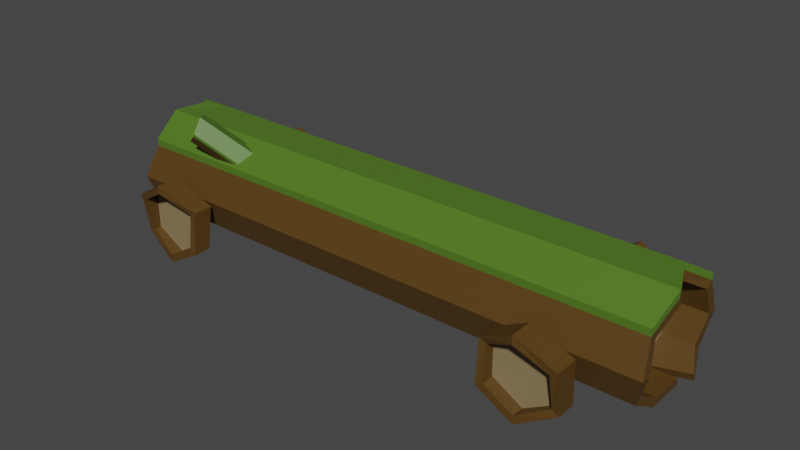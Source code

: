 # Source: Tronc.blend  (saved by Blender 4.0.36; exported with 4.5.12 LTS)
import bpy
from mathutils import Matrix  # noqa: F401  (used for matrix-valued properties, if any)

bpy.ops.wm.read_factory_settings(use_empty=True)
scene = bpy.context.scene
scene.name = 'Scene'

# ---- collections
col_collection = bpy.data.collections.new('Collection'); scene.collection.children.link(col_collection)

# ---- materials (node trees are filled in below, after node groups)
mat_bois = bpy.data.materials.new('Bois ')
mat_bois.use_transparent_shadow = False
mat_grass = bpy.data.materials.new('Grass')
mat_grass.use_transparent_shadow = False
mat_bois_2 = bpy.data.materials.new('Bois 2')
mat_bois_2.use_transparent_shadow = False

# ---- material node trees
mat_bois.use_nodes = True; mat_bois.node_tree.nodes.clear()
_N = mat_bois.node_tree.nodes; _L = mat_bois.node_tree.links
n0 = _N.new('ShaderNodeBsdfPrincipled'); n0.name = 'Principled BSDF'; n0.location = (10, 300)
n0.distribution = 'GGX'
n0.subsurface_method = 'RANDOM_WALK_SKIN'
n0.inputs[0].default_value = (0.09463, 0.04784, 0.007696, 1.0)
n0.inputs[3].default_value = 1.45
n0.inputs[27].default_value = (0.0, 0.0, 0.0, 1.0)
n0.inputs[28].default_value = 1.0
n1 = _N.new('ShaderNodeOutputMaterial'); n1.name = 'Material Output'; n1.location = (300, 300)
_L.new(n0.outputs[0], n1.inputs[0])
n1.is_active_output = True
mat_grass.use_nodes = True; mat_grass.node_tree.nodes.clear()
_N = mat_grass.node_tree.nodes; _L = mat_grass.node_tree.links
n0 = _N.new('ShaderNodeBsdfPrincipled'); n0.name = 'Principled BSDF'; n0.location = (10, 300)
n0.distribution = 'GGX'
n0.subsurface_method = 'RANDOM_WALK_SKIN'
n0.inputs[0].default_value = (0.08076, 0.1789, 0.01617, 1.0)
n0.inputs[3].default_value = 1.45
n0.inputs[27].default_value = (0.0, 0.0, 0.0, 1.0)
n0.inputs[28].default_value = 1.0
n1 = _N.new('ShaderNodeOutputMaterial'); n1.name = 'Material Output'; n1.location = (300, 300)
_L.new(n0.outputs[0], n1.inputs[0])
n1.is_active_output = True
mat_bois_2.use_nodes = True; mat_bois_2.node_tree.nodes.clear()
_N = mat_bois_2.node_tree.nodes; _L = mat_bois_2.node_tree.links
n0 = _N.new('ShaderNodeBsdfPrincipled'); n0.name = 'Principled BSDF'; n0.location = (10, 300)
n0.distribution = 'GGX'
n0.subsurface_method = 'RANDOM_WALK_SKIN'
n0.inputs[0].default_value = (0.2598, 0.1884, 0.09695, 1.0)
n0.inputs[3].default_value = 1.45
n0.inputs[27].default_value = (0.0, 0.0, 0.0, 1.0)
n0.inputs[28].default_value = 1.0
n1 = _N.new('ShaderNodeOutputMaterial'); n1.name = 'Material Output'; n1.location = (300, 300)
_L.new(n0.outputs[0], n1.inputs[0])
n1.is_active_output = True

# ---- world
world_world = bpy.data.worlds.new('World'); scene.world = world_world
world_world.use_nodes = True; world_world.node_tree.nodes.clear()
_N = world_world.node_tree.nodes; _L = world_world.node_tree.links
n0 = _N.new('ShaderNodeOutputWorld'); n0.name = 'World Output'; n0.location = (300, 300)
n1 = _N.new('ShaderNodeBackground'); n1.name = 'Background'; n1.location = (10, 300)
n1.inputs[0].default_value = (0.05088, 0.05088, 0.05088, 1.0)
_L.new(n1.outputs[0], n0.inputs[0])
n0.is_active_output = True
world_world.color = (0.05088, 0.05088, 0.05088)
world_world.use_sun_shadow = False
world_world.sun_shadow_jitter_overblur = 0.0

# ---- meshes
me_cylinder = bpy.data.meshes.new('Cylinder')
me_cylinder.from_pydata([(-6.973e-10, 1.265, -5.94), (-5.036e-08, 1.306, 6.199), (0.6209, 1.024, -5.94), (0.6406, 1.056, 6.129), (1.005, 0.391, -5.94), (1.073, 0.2276, 5.916), (1.005, -0.391, -5.94), (1.037, -0.4034, 6.125), (0.6209, -1.024, -5.94), (0.6406, -1.056, 5.94), (-6.973e-10, -1.265, -5.94), (-3.48e-08, -1.306, 6.119), (-0.6209, -1.024, -5.94), (-0.6406, -1.056, 6.038), (-1.005, -0.391, -5.94), (-1.037, -0.4034, 6.2), (-1.005, 0.391, -5.94), (-1.037, 0.4034, 5.94), (-0.6209, 1.024, -5.94), (-0.6406, 1.056, 6.162), (0.7322, 1.207, 6.129), (-5.036e-08, 1.492, 6.199), (1.222, 0.2852, 5.916), (1.185, -0.4611, 6.125), (0.7322, -1.207, 5.94), (-3.48e-08, -1.492, 6.119), (-0.7322, -1.207, 6.038), (-1.185, -0.4611, 6.2), (-1.185, 0.4611, 5.94), (-0.7322, 1.207, 6.162), (0.6406, 1.056, 5.296), (-3.999e-08, 1.306, 5.296), (1.037, 0.4034, 5.296), (1.037, -0.4034, 5.296), (0.6406, -1.056, 5.296), (-3.999e-08, -1.306, 5.296), (-0.6406, -1.056, 5.296), (-1.037, -0.4034, 5.296), (-1.037, 0.4034, 5.296), (-0.6406, 1.056, 5.296), (2.512e-08, 1.492, 5.296), (0.7322, 1.207, 5.296), (1.185, 0.4611, 5.296), (0.7322, -1.207, 5.296), (2.512e-08, -1.492, 5.296), (-0.7322, -1.207, 5.296), (-1.185, -0.4611, 5.296), (-1.185, 0.4611, 5.296), (-0.7322, 1.207, 5.296), (1.037, 0.4034, 6.158), (1.185, 0.4611, 6.158), (0.0, 1.492, -5.94), (0.7322, 1.207, -5.94), (0.7322, -1.207, -5.94), (0.0, -1.492, -5.94), (-0.7322, -1.207, -5.94), (-1.185, -0.4611, -5.94), (-1.185, 0.4611, -5.94), (-0.7322, 1.207, -5.94), (0.0, 1.492, -6.717), (0.7322, 1.207, -6.704), (1.185, 0.4611, -6.467), (1.185, -0.4611, -6.859), (0.7322, -1.207, -6.773), (-8.851e-15, -1.492, -6.856), (-0.7322, -1.207, -6.632), (-1.185, -0.4611, -6.632), (-1.185, 0.4611, -6.632), (-0.7322, 1.207, -6.632), (-6.973e-10, 1.265, -6.717), (0.6209, 1.024, -6.704), (1.005, 0.391, -6.467), (1.005, -0.391, -6.859), (0.6209, -1.024, -6.773), (-6.973e-10, -1.265, -6.856), (-0.6209, -1.024, -6.632), (-1.005, -0.391, -6.632), (-0.9398, 0.6047, -6.858), (-0.6209, 1.024, -6.632), (-1.12, 0.6747, -6.858), (-1.005, 0.391, -6.632), (0.8939, 1.207, 5.295), (0.8939, 1.207, -5.941), (1.346, 0.4606, -5.941), (1.346, 0.4606, 6.157), (0.8939, 1.207, 6.128), (1.346, 0.4606, 5.295), (1.346, -0.4616, -5.941), (1.346, -0.4616, 6.124), (1.383, 0.2847, 5.916), (1.346, -0.4616, 5.295), (0.8939, -1.208, -5.941), (0.8939, -1.208, 5.939), (0.8939, -1.208, 5.295), (0.8939, 1.207, -6.704), (1.346, 0.4606, -6.467), (1.346, -0.4616, -6.86), (0.8939, -1.208, -6.774)], [], [(40, 21, 20, 41), (41, 20, 85, 81), (61, 60, 94, 95), (23, 24, 92, 88), (43, 24, 25, 44), (44, 25, 26, 45), (45, 26, 27, 46), (46, 27, 28, 47), (49, 3, 30, 32), (47, 28, 29, 48), (48, 29, 21, 40), (0, 2, 4, 6, 8, 10, 12, 14, 16, 18), (1, 3, 20, 21), (3, 49, 50, 20), (5, 7, 23, 22), (7, 9, 24, 23), (9, 11, 25, 24), (11, 13, 26, 25), (13, 15, 27, 26), (15, 17, 28, 27), (17, 19, 29, 28), (19, 1, 21, 29), (30, 31, 39, 38, 37, 36, 35, 34, 33, 32), (19, 17, 38, 39), (13, 11, 35, 36), (7, 5, 32, 33), (1, 19, 39, 31), (15, 13, 36, 37), (9, 7, 33, 34), (3, 1, 31, 30), (17, 15, 37, 38), (11, 9, 34, 35), (58, 48, 40, 51), (57, 47, 48, 58), (56, 46, 47, 57), (55, 45, 46, 56), (54, 44, 45, 55), (53, 43, 44, 54), (42, 22, 89, 86), (52, 41, 81, 82), (53, 63, 97, 91), (51, 40, 41, 52), (22, 42, 32, 5), (50, 49, 32, 42), (18, 16, 77, 78), (53, 54, 64, 63), (2, 0, 69, 70), (16, 14, 76, 80), (55, 56, 66, 65), (60, 52, 82, 94), (14, 12, 75, 76), (57, 58, 68, 79), (12, 10, 74, 75), (22, 23, 88, 89), (70, 69, 59, 60), (71, 70, 60, 61), (72, 71, 61, 62), (73, 72, 62, 63), (74, 73, 63, 64), (75, 74, 64, 65), (76, 75, 65, 66), (80, 76, 66, 67), (78, 77, 79, 68), (69, 78, 68, 59), (58, 51, 59, 68), (4, 2, 70, 71), (0, 18, 78, 69), (24, 43, 93, 92), (56, 57, 67, 66), (6, 4, 71, 72), (51, 52, 60, 59), (8, 6, 72, 73), (54, 55, 65, 64), (10, 8, 73, 74), (57, 79, 77, 16), (80, 67, 57, 16), (81, 85, 84, 86), (86, 89, 88, 90), (90, 88, 92, 93), (87, 90, 93, 91), (83, 86, 90, 87), (82, 81, 86, 83), (82, 83, 95, 94), (87, 91, 97, 96), (83, 87, 96, 95), (43, 53, 91, 93), (20, 50, 84, 85), (62, 61, 95, 96), (50, 42, 86, 84), (63, 62, 96, 97)])
me_cylinder.polygons.foreach_set('material_index', [0, 1, 1, 1, 0, 0, 0, 0, 0, 0, 0, 2, 0, 0, 0, 0, 0, 0, 0, 0, 0, 0, 2, 0, 0, 0, 0, 0, 0, 0, 0, 0, 0, 0, 0, 0, 0, 0, 1, 1, 1, 0, 0, 0, 0, 0, 0, 0, 0, 1, 0, 0, 0, 1, 0, 0, 0, 0, 0, 0, 0, 0, 0, 0, 0, 0, 0, 1, 0, 0, 0, 0, 0, 0, 0, 0, 1, 1, 1, 1, 1, 1, 1, 1, 1, 1, 1, 1, 1, 1])
_uv = me_cylinder.uv_layers.new(name='UVMap')
_uv.uv.foreach_set('vector', [1.0, 0.9783, 1.0, 1.0, 0.9, 1.0, 0.9, 0.9783, 0.9, 0.9783, 0.9, 1.0, 0.9, 1.0, 0.9, 0.9783, 0.9783, 0.3242, 0.8911, 0.4442, 0.8911, 0.4442, 0.9783, 0.3242, 0.4783, 0.1758, 0.3911, 0.05584, 0.3911, 0.05584, 0.4783, 0.1758, 0.6, 0.9783, 0.6, 1.0, 0.5, 1.0, 0.5, 0.9783, 0.5, 0.9783, 0.5, 1.0, 0.4, 1.0, 0.4, 0.9783, 0.4, 0.9783, 0.4, 1.0, 0.3, 1.0, 0.3, 0.9783, 0.3, 0.9783, 0.3, 1.0, 0.2, 1.0, 0.2, 0.9783, 0.4497, 0.3149, 0.3734, 0.4199, 0.3734, 0.4199, 0.4497, 0.3149, 0.2, 0.9783, 0.2, 1.0, 0.1, 1.0, 0.1, 0.9783, 0.1, 0.9783, 0.1, 1.0, -7.451e-08, 1.0, -7.451e-08, 0.9783, 0.75, 0.4555, 0.8708, 0.4162, 0.9454, 0.3135, 0.9454, 0.1865, 0.8708, 0.08378, 0.75, 0.04454, 0.6292, 0.08378, 0.5546, 0.1865, 0.5546, 0.3135, 0.6292, 0.4162, 0.25, 0.46, 0.3734, 0.4199, 0.3911, 0.4442, 0.25, 0.49, 0.3734, 0.4199, 0.4497, 0.3149, 0.4783, 0.3242, 0.3911, 0.4442, 0.4497, 0.3149, 0.4497, 0.1851, 0.4783, 0.1758, 0.4783, 0.3242, 0.4497, 0.1851, 0.3734, 0.08012, 0.3911, 0.05584, 0.4783, 0.1758, 0.3734, 0.08012, 0.25, 0.04001, 0.25, 0.01, 0.3911, 0.05584, 0.25, 0.04001, 0.1266, 0.08012, 0.1089, 0.05584, 0.25, 0.01, 0.1266, 0.08012, 0.05029, 0.1851, 0.02175, 0.1758, 0.1089, 0.05584, 0.05029, 0.1851, 0.05029, 0.3149, 0.02175, 0.3242, 0.02175, 0.1758, 0.05029, 0.3149, 0.1266, 0.4199, 0.1089, 0.4442, 0.02175, 0.3242, 0.1266, 0.4199, 0.25, 0.46, 0.25, 0.49, 0.1089, 0.4442, 0.3734, 0.4199, 0.25, 0.46, 0.1266, 0.4199, 0.05029, 0.3149, 0.05029, 0.1851, 0.1266, 0.08012, 0.25, 0.04001, 0.3734, 0.08012, 0.4497, 0.1851, 0.4497, 0.3149, 0.1266, 0.4199, 0.05029, 0.3149, 0.05029, 0.3149, 0.1266, 0.4199, 0.1266, 0.08012, 0.25, 0.04001, 0.25, 0.04001, 0.1266, 0.08012, 0.4497, 0.1851, 0.4497, 0.3149, 0.4497, 0.3149, 0.4497, 0.1851, 0.25, 0.46, 0.1266, 0.4199, 0.1266, 0.4199, 0.25, 0.46, 0.05029, 0.1851, 0.1266, 0.08012, 0.1266, 0.08012, 0.05029, 0.1851, 0.3734, 0.08012, 0.4497, 0.1851, 0.4497, 0.1851, 0.3734, 0.08012, 0.3734, 0.4199, 0.25, 0.46, 0.25, 0.46, 0.3734, 0.4199, 0.05029, 0.3149, 0.05029, 0.1851, 0.05029, 0.1851, 0.05029, 0.3149, 0.25, 0.04001, 0.3734, 0.08012, 0.3734, 0.08012, 0.25, 0.04001, 0.1, 0.5, 0.1, 0.9783, -7.451e-08, 0.9783, -7.451e-08, 0.5, 0.2, 0.5, 0.2, 0.9783, 0.1, 0.9783, 0.1, 0.5, 0.3, 0.5, 0.3, 0.9783, 0.2, 0.9783, 0.2, 0.5, 0.4, 0.5, 0.4, 0.9783, 0.3, 0.9783, 0.3, 0.5, 0.5, 0.5, 0.5, 0.9783, 0.4, 0.9783, 0.4, 0.5, 0.6, 0.5, 0.6, 0.9783, 0.5, 0.9783, 0.5, 0.5, 0.8, 0.9783, 0.8, 1.0, 0.8, 1.0, 0.8, 0.9783, 0.9, 0.5, 0.9, 0.9783, 0.9, 0.9783, 0.9, 0.5, 0.6, 0.5, 0.6, 0.5, 0.6, 0.5, 0.6, 0.5, 1.0, 0.5, 1.0, 0.9783, 0.9, 0.9783, 0.9, 0.5, 0.8, 1.0, 0.8, 0.9783, 0.4497, 0.3149, 0.4497, 0.3149, 0.8, 1.0, 0.4497, 0.3149, 0.4497, 0.3149, 0.8, 0.9783, 0.6292, 0.4162, 0.5546, 0.3135, 0.5546, 0.3135, 0.6292, 0.4162, 0.6, 0.5, 0.5, 0.5, 0.5, 0.5, 0.6, 0.5, 0.8708, 0.4162, 0.75, 0.4555, 0.75, 0.4555, 0.8708, 0.4162, 0.5546, 0.3135, 0.5546, 0.1865, 0.5546, 0.1865, 0.5546, 0.3135, 0.4, 0.5, 0.3, 0.5, 0.3, 0.5, 0.4, 0.5, 0.9, 0.5, 0.9, 0.5, 0.9, 0.5, 0.9, 0.5, 0.5546, 0.1865, 0.6292, 0.08378, 0.6292, 0.08378, 0.5546, 0.1865, 0.2, 0.5, 0.1, 0.5, 0.1, 0.5, 0.2, 0.5, 0.6292, 0.08378, 0.75, 0.04454, 0.75, 0.04454, 0.6292, 0.08378, 0.4783, 0.3242, 0.4783, 0.1758, 0.4783, 0.1758, 0.4783, 0.3242, 0.8708, 0.4162, 0.75, 0.4555, 0.75, 0.49, 0.8911, 0.4442, 0.9454, 0.3135, 0.8708, 0.4162, 0.8911, 0.4442, 0.9783, 0.3242, 0.9454, 0.1865, 0.9454, 0.3135, 0.9783, 0.3242, 0.9783, 0.1758, 0.8708, 0.08378, 0.9454, 0.1865, 0.9783, 0.1758, 0.8911, 0.05584, 0.75, 0.04454, 0.8708, 0.08378, 0.8911, 0.05584, 0.75, 0.01, 0.6292, 0.08378, 0.75, 0.04454, 0.75, 0.01, 0.6089, 0.05584, 0.5546, 0.1865, 0.6292, 0.08378, 0.6089, 0.05584, 0.5217, 0.1758, 0.5546, 0.3135, 0.5546, 0.1865, 0.5217, 0.1758, 0.5217, 0.3242, 0.6292, 0.4162, 0.5546, 0.3135, 0.5217, 0.3242, 0.6089, 0.4442, 0.75, 0.4555, 0.6292, 0.4162, 0.6089, 0.4442, 0.75, 0.49, 0.1, 0.5, -7.451e-08, 0.5, -7.451e-08, 0.5, 0.1, 0.5, 0.9454, 0.3135, 0.8708, 0.4162, 0.8708, 0.4162, 0.9454, 0.3135, 0.75, 0.4555, 0.6292, 0.4162, 0.6292, 0.4162, 0.75, 0.4555, 0.6, 1.0, 0.6, 0.9783, 0.6, 0.9783, 0.6, 1.0, 0.3, 0.5, 0.2, 0.5, 0.2, 0.5, 0.3, 0.5, 0.9454, 0.1865, 0.9454, 0.3135, 0.9454, 0.3135, 0.9454, 0.1865, 1.0, 0.5, 0.9, 0.5, 0.9, 0.5, 1.0, 0.5, 0.8708, 0.08378, 0.9454, 0.1865, 0.9454, 0.1865, 0.8708, 0.08378, 0.5, 0.5, 0.4, 0.5, 0.4, 0.5, 0.5, 0.5, 0.75, 0.04454, 0.8708, 0.08378, 0.8708, 0.08378, 0.75, 0.04454, 0.2, 0.5, 0.5217, 0.3242, 0.5546, 0.3135, 0.5546, 0.3135, 0.5546, 0.3135, 0.2, 0.5, 0.2, 0.5, 0.5546, 0.3135, 0.9, 0.9783, 0.9, 1.0, 0.8, 1.0, 0.8, 0.9783, 0.8, 0.9783, 0.8, 1.0, 0.7, 1.0, 0.7, 0.9783, 0.7, 0.9783, 0.7, 1.0, 0.6, 1.0, 0.6, 0.9783, 0.7, 0.5, 0.7, 0.9783, 0.6, 0.9783, 0.6, 0.5, 0.8, 0.5, 0.8, 0.9783, 0.7, 0.9783, 0.7, 0.5, 0.9, 0.5, 0.9, 0.9783, 0.8, 0.9783, 0.8, 0.5, 0.9, 0.5, 0.8, 0.5, 0.8, 0.5, 0.9, 0.5, 0.7, 0.5, 0.6, 0.5, 0.6, 0.5, 0.7, 0.5, 0.8, 0.5, 0.7, 0.5, 0.7, 0.5, 0.8, 0.5, 0.6, 0.9783, 0.6, 0.5, 0.6, 0.5, 0.6, 0.9783, 0.3911, 0.4442, 0.4783, 0.3242, 0.4783, 0.3242, 0.3911, 0.4442, 0.9783, 0.1758, 0.9783, 0.3242, 0.9783, 0.3242, 0.9783, 0.1758, 0.8, 1.0, 0.8, 0.9783, 0.8, 0.9783, 0.8, 1.0, 0.8911, 0.05584, 0.9783, 0.1758, 0.9783, 0.1758, 0.8911, 0.05584])
me_cylinder.materials.append(mat_bois)
me_cylinder.materials.append(mat_grass)
me_cylinder.materials.append(mat_bois_2)
me_cylinder.update()
me_cylinder_001 = bpy.data.meshes.new('Cylinder.001')
me_cylinder_001.from_pydata([(0.0, 0.3229, -0.7063), (2.265e-09, 0.2725, 0.7763), (0.2891, 0.09978, -0.7063), (0.244, 0.08422, 0.8029), (0.1787, -0.2612, -0.7063), (0.1508, -0.2205, 0.7063), (-0.1787, -0.2612, -0.7063), (-0.1508, -0.2205, 0.7233), (-0.2891, 0.09978, -0.7063), (-0.244, 0.08422, 0.7063), (0.2891, 0.09978, 0.8029), (2.265e-09, 0.3229, 0.7763), (0.1787, -0.2612, 0.7063), (-0.1787, -0.2612, 0.7233), (-0.2891, 0.09978, 0.7063), (0.244, 0.08422, 0.6681), (3.397e-09, 0.2725, 0.6681), (0.1508, -0.2205, 0.6681), (-0.1508, -0.2205, 0.6681), (-0.244, 0.08422, 0.6681), (0.06606, 0.3536, -0.6883), (0.3552, 0.1305, -0.6883), (0.3552, 0.1305, 0.821), (0.06606, 0.3536, 0.7943), (0.2447, -0.2305, -0.6883), (0.2447, -0.2305, 0.7244)], [], [(4, 2, 21, 24), (12, 4, 24, 25), (4, 12, 13, 6), (9, 7, 18, 19), (6, 13, 14, 8), (8, 14, 11, 0), (0, 2, 4, 6, 8), (1, 3, 10, 11), (3, 5, 12, 10), (5, 7, 13, 12), (7, 9, 14, 13), (9, 1, 11, 14), (15, 16, 19, 18, 17), (5, 3, 15, 17), (1, 9, 19, 16), (7, 5, 17, 18), (3, 1, 16, 15), (20, 23, 22, 21), (21, 22, 25, 24), (0, 11, 23, 20), (2, 0, 20, 21), (10, 12, 25, 22), (11, 10, 22, 23)])
me_cylinder_001.polygons.foreach_set('material_index', [1, 1, 0, 0, 0, 0, 0, 0, 0, 0, 0, 0, 2, 0, 0, 0, 0, 1, 1, 1, 1, 1, 1])
_uv = me_cylinder_001.uv_layers.new(name='UVMap')
_uv.uv.foreach_set('vector', [0.8911, 0.05584, 0.9783, 0.3242, 0.9783, 0.3242, 0.8911, 0.05584, 0.6, 1.0, 0.6, 0.5, 0.6, 0.5, 0.6, 1.0, 0.6, 0.5, 0.6, 1.0, 0.4, 1.0, 0.4, 0.5, 0.05735, 0.3126, 0.1309, 0.08612, 0.1309, 0.08612, 0.05735, 0.3126, 0.4, 0.5, 0.4, 1.0, 0.2, 1.0, 0.2, 0.5, 0.2, 0.5, 0.2, 1.0, 2.98e-08, 1.0, 2.98e-08, 0.5, 0.75, 0.49, 0.9783, 0.3242, 0.8911, 0.05584, 0.6089, 0.05584, 0.5217, 0.3242, 0.25, 0.4526, 0.4427, 0.3126, 0.4783, 0.3242, 0.25, 0.49, 0.4427, 0.3126, 0.3691, 0.08612, 0.3911, 0.05584, 0.4783, 0.3242, 0.3691, 0.08612, 0.1309, 0.08612, 0.1089, 0.05584, 0.3911, 0.05584, 0.1309, 0.08612, 0.05735, 0.3126, 0.02175, 0.3242, 0.1089, 0.05584, 0.05735, 0.3126, 0.25, 0.4526, 0.25, 0.49, 0.02175, 0.3242, 0.4427, 0.3126, 0.25, 0.4526, 0.05735, 0.3126, 0.1309, 0.08612, 0.3691, 0.08612, 0.3691, 0.08612, 0.4427, 0.3126, 0.4427, 0.3126, 0.3691, 0.08612, 0.25, 0.4526, 0.05735, 0.3126, 0.05735, 0.3126, 0.25, 0.4526, 0.1309, 0.08612, 0.3691, 0.08612, 0.3691, 0.08612, 0.1309, 0.08612, 0.4427, 0.3126, 0.25, 0.4526, 0.25, 0.4526, 0.4427, 0.3126, 1.0, 0.5, 1.0, 1.0, 0.8, 1.0, 0.8, 0.5, 0.8, 0.5, 0.8, 1.0, 0.6, 1.0, 0.6, 0.5, 2.98e-08, 0.5, 2.98e-08, 1.0, 2.98e-08, 1.0, 2.98e-08, 0.5, 0.9783, 0.3242, 0.75, 0.49, 0.75, 0.49, 0.9783, 0.3242, 0.4783, 0.3242, 0.3911, 0.05584, 0.3911, 0.05584, 0.4783, 0.3242, 0.25, 0.49, 0.4783, 0.3242, 0.4783, 0.3242, 0.25, 0.49])
me_cylinder_001.materials.append(mat_bois)
me_cylinder_001.materials.append(mat_grass)
me_cylinder_001.materials.append(mat_bois_2)
me_cylinder_001.update()
me_circle_001 = bpy.data.meshes.new('Circle.001')
me_circle_001.from_pydata([(0.0, 1.0, 0.257), (-0.866, 0.5, 0.09568), (-0.866, -0.5, -0.06144), (0.0, -1.0, 0.0769), (0.866, -0.5, 0.0907), (0.866, 0.5, -0.002819), (0.0, 1.0, -0.2873), (-0.866, 0.5, -0.4723), (-0.866, -0.5, -0.5047), (0.0, -1.0, -0.4561), (0.866, -0.5, -0.3125), (0.866, 0.5, -0.455), (0.6965, -0.4021, 0.0907), (-9.334e-08, -0.8042, 0.0769), (-0.6965, -0.4021, -0.06144), (-0.6965, 0.4021, 0.09568), (-9.334e-08, 0.8042, 0.257), (0.6965, 0.4021, -0.002819), (0.6965, -0.4021, -0.2192), (-9.334e-08, -0.8042, -0.2192), (-0.6965, -0.4021, -0.2192), (-0.6965, 0.4021, -0.2192), (-9.334e-08, 0.8042, -0.2192), (0.6965, 0.4021, -0.2192), (-2.086e-07, -5.464e-08, -0.2192), (0.0, 0.1837, -0.3913), (-0.1591, 0.09183, -0.4253), (-0.1591, -0.09183, -0.4312), (0.0, -0.1837, -0.4223), (0.1591, -0.09183, -0.3959), (0.1591, 0.09183, -0.4221), (0.0, 0.1837, -0.8716), (-0.1591, 0.09183, -0.9056), (-0.1591, -0.09183, -0.9115), (0.0, -0.1837, -0.9026), (0.1591, -0.09183, -0.8762), (0.1591, 0.09183, -0.9024)], [], [(0, 5, 11, 6), (4, 3, 9, 10), (2, 1, 7, 8), (5, 4, 10, 11), (3, 2, 8, 9), (1, 0, 6, 7), (5, 0, 16, 17), (3, 4, 12, 13), (1, 2, 14, 15), (4, 5, 17, 12), (2, 3, 13, 14), (0, 1, 15, 16), (15, 14, 20, 21), (13, 12, 18, 19), (17, 16, 22, 23), (16, 15, 21, 22), (14, 13, 19, 20), (12, 17, 23, 18), (21, 20, 24), (19, 18, 24), (23, 22, 24), (22, 21, 24), (20, 19, 24), (18, 23, 24), (7, 6, 25, 26), (6, 11, 30, 25), (10, 9, 28, 29), (8, 7, 26, 27), (11, 10, 29, 30), (9, 8, 27, 28), (28, 27, 33, 34), (26, 25, 31, 32), (25, 30, 36, 31), (29, 28, 34, 35), (27, 26, 32, 33), (30, 29, 35, 36)])
me_circle_001.polygons.foreach_set('material_index', [0, 0, 0, 0, 0, 0, 0, 0, 0, 0, 0, 0, 0, 0, 0, 0, 0, 0, 1, 1, 1, 1, 1, 1, 0, 0, 0, 0, 0, 0, 0, 0, 0, 0, 0, 0])
_uv = me_circle_001.uv_layers.new(name='UVMap')
_uv.uv.foreach_set('vector', [0.0, 0.0, 0.0, 0.0, 0.0, 0.0, 0.0, 0.0, 0.0, 0.0, 0.0, 0.0, 0.0, 0.0, 0.0, 0.0, 0.0, 0.0, 0.0, 0.0, 0.0, 0.0, 0.0, 0.0, 0.0, 0.0, 0.0, 0.0, 0.0, 0.0, 0.0, 0.0, 0.0, 0.0, 0.0, 0.0, 0.0, 0.0, 0.0, 0.0, 0.0, 0.0, 0.0, 0.0, 0.0, 0.0, 0.0, 0.0, 0.0, 0.0, 0.0, 0.0, 0.0, 0.0, 0.0, 0.0, 0.0, 0.0, 0.0, 0.0, 0.0, 0.0, 0.0, 0.0, 0.0, 0.0, 0.0, 0.0, 0.0, 0.0, 0.0, 0.0, 0.0, 0.0, 0.0, 0.0, 0.0, 0.0, 0.0, 0.0, 0.0, 0.0, 0.0, 0.0, 0.0, 0.0, 0.0, 0.0, 0.0, 0.0, 0.0, 0.0, 0.0, 0.0, 0.0, 0.0, 0.0, 0.0, 0.0, 0.0, 0.0, 0.0, 0.0, 0.0, 0.0, 0.0, 0.0, 0.0, 0.0, 0.0, 0.0, 0.0, 0.0, 0.0, 0.0, 0.0, 0.0, 0.0, 0.0, 0.0, 0.0, 0.0, 0.0, 0.0, 0.0, 0.0, 0.0, 0.0, 0.0, 0.0, 0.0, 0.0, 0.0, 0.0, 0.0, 0.0, 0.0, 0.0, 0.0, 0.0, 0.0, 0.0, 0.0, 0.0, 0.0, 0.0, 0.0, 0.0, 0.0, 0.0, 0.0, 0.0, 0.0, 0.0, 0.0, 0.0, 0.0, 0.0, 0.0, 0.0, 0.0, 0.0, 0.0, 0.0, 0.0, 0.0, 0.0, 0.0, 0.0, 0.0, 0.0, 0.0, 0.0, 0.0, 0.0, 0.0, 0.0, 0.0, 0.0, 0.0, 0.0, 0.0, 0.0, 0.0, 0.0, 0.0, 0.0, 0.0, 0.0, 0.0, 0.0, 0.0, 0.0, 0.0, 0.0, 0.0, 0.0, 0.0, 0.0, 0.0, 0.0, 0.0, 0.0, 0.0, 0.0, 0.0, 0.0, 0.0, 0.0, 0.0, 0.0, 0.0, 0.0, 0.0, 0.0, 0.0, 0.0, 0.0, 0.0, 0.0, 0.0, 0.0, 0.0, 0.0, 0.0, 0.0, 0.0, 0.0, 0.0, 0.0, 0.0, 0.0, 0.0, 0.0, 0.0, 0.0, 0.0, 0.0, 0.0, 0.0, 0.0, 0.0, 0.0, 0.0, 0.0, 0.0, 0.0, 0.0, 0.0, 0.0, 0.0, 0.0, 0.0, 0.0, 0.0, 0.0, 0.0, 0.0, 0.0, 0.0, 0.0, 0.0, 0.0, 0.0, 0.0, 0.0, 0.0, 0.0, 0.0, 0.0, 0.0, 0.0, 0.0, 0.0, 0.0, 0.0])
me_circle_001.materials.append(mat_bois)
me_circle_001.materials.append(mat_bois_2)
me_circle_001.update()

# ---- objects
ob_tronc = bpy.data.objects.new('Tronc', me_cylinder)
ob_baton = bpy.data.objects.new('Baton', me_cylinder_001)
ob_circle = bpy.data.objects.new('Circle', me_circle_001)
ob_empty = bpy.data.objects.new('Empty', None)

# ---- transforms, parenting, visibility, modifiers, constraints
ob_tronc.location = (0.0, 0.0, -0.7868)
ob_tronc.rotation_euler = (-1.344e-07, -1.571, 0.0)
ob_baton.parent = ob_tronc
ob_baton.matrix_parent_inverse = Matrix(((1.947e-07, -0.0, 1.0, 0.7868), (1.344e-07, 1.0, -2.616e-14, -2.058e-14), (-1.0, 1.344e-07, 1.947e-07, 1.532e-07), (-0.0, -0.0, -0.0, 1.0)))
ob_baton.location = (-3.822, -1.005, 0.3824)
ob_baton.rotation_euler = (0.7668, -0.6698, -0.4589)
ob_circle.parent = ob_tronc
ob_circle.matrix_parent_inverse = Matrix(((1.947e-07, -0.0, 1.0, 0.7868), (1.344e-07, 1.0, -2.616e-14, -2.058e-14), (-1.0, 1.344e-07, 1.947e-07, 1.532e-07), (-0.0, -0.0, -0.0, 1.0)))
ob_circle.location = (-4.712, -2.0, -1.348)
ob_circle.rotation_euler = (1.571, -0.0, 0.0)
_m = ob_circle.modifiers.new('Mirror', 'MIRROR')
_m.use_axis = (True, True, False)
_m.mirror_object = ob_empty
ob_empty.location = (0.0, 0.0, 0.0)

# ---- collection membership
col_collection.objects.link(ob_tronc)
col_collection.objects.link(ob_baton)
col_collection.objects.link(ob_circle)
col_collection.objects.link(ob_empty)

# ---- scene / render settings (as saved in the file)
scene.frame_start = 1; scene.frame_end = 250; scene.frame_set(1)
scene.render.engine = 'BLENDER_EEVEE_NEXT'
scene.cycles.sampling_pattern = 'TABULATED_SOBOL'
scene.cycles.use_light_tree = False
scene.view_settings.view_transform = 'Filmic'
bpy.context.view_layer.update()

# ---- added for rendering (the .blend has no active camera and no usable light): camera, sun
cam_auto = bpy.data.cameras.new('AutoCamera')
cam_auto.lens = 50.0
cam_auto.sensor_width = 36.0
cam_auto.clip_end = 1000.0
ob_auto_camera = bpy.data.objects.new('AutoCamera', cam_auto)
scene.collection.objects.link(ob_auto_camera)
ob_auto_camera.location = (13.5426, -15.8551, 10.0254)
ob_auto_camera.rotation_euler = (1.09748, -7.21219e-08, 0.694738)
scene.camera = ob_auto_camera
light_auto_sun = bpy.data.lights.new('AutoSun', 'SUN')
light_auto_sun.energy = 3.0
light_auto_sun.angle = 0.0523599
ob_auto_sun = bpy.data.objects.new('AutoSun', light_auto_sun)
scene.collection.objects.link(ob_auto_sun)
ob_auto_sun.rotation_euler = (0.872665, 0.174533, 0.523599)
bpy.context.view_layer.update()
